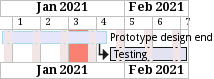

The diagram above was rendered by PlantUML. Its source (embedded in the PNG):
@startuml
printscale weekly
saturday are closed
sunday are closed
Project starts the 1st of january 2021
[Prototype design end] as [TASK1] lasts 19 days
[TASK1] is colored in Lavender/LightBlue
[Testing] lasts 14 days
[TASK1]->[Testing]
2021-01-18 to 2021-01-22 are named [End's committee]
2021-01-18 to 2021-01-22 are colored in salmon
@enduml